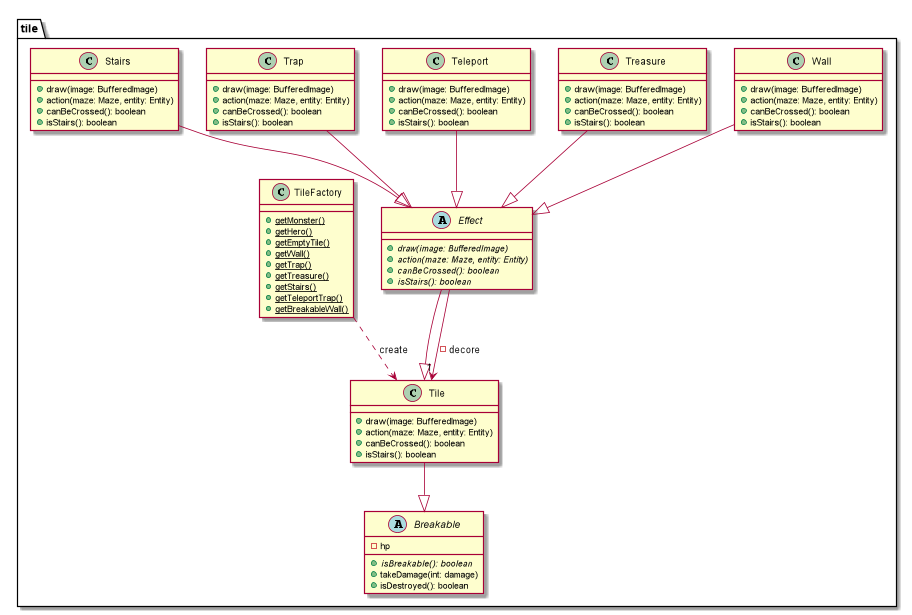

The diagram above was rendered by PlantUML. Its source (embedded in the PNG):
@startuml
package tile{

    class Tile{
        + draw(image: BufferedImage)
        + action(maze: Maze, entity: Entity)
        + canBeCrossed(): boolean
        + isStairs(): boolean
    }

    class Wall{
        + draw(image: BufferedImage)
        + action(maze: Maze, entity: Entity)
        + canBeCrossed(): boolean
        + isStairs(): boolean
    }

    class Treasure{
        + draw(image: BufferedImage)
        + action(maze: Maze, entity: Entity)
        + canBeCrossed(): boolean
        + isStairs(): boolean
    }

    abstract Breakable{
        - hp
        + {abstract} isBreakable(): boolean
        + takeDamage(int: damage)
        + isDestroyed(): boolean
    }

    class Teleport{
        + draw(image: BufferedImage)
        + action(maze: Maze, entity: Entity)
        + canBeCrossed(): boolean
        + isStairs(): boolean
    }

    class Trap{
        + draw(image: BufferedImage)
        + action(maze: Maze, entity: Entity)
        + canBeCrossed(): boolean
        + isStairs(): boolean
    }

    abstract Effect{
        + {abstract} draw(image: BufferedImage)
        + {abstract} action(maze: Maze, entity: Entity)
        + {abstract} canBeCrossed(): boolean
        + {abstract} isStairs(): boolean
    }

    class Stairs{
        + draw(image: BufferedImage)
        + action(maze: Maze, entity: Entity)
        + canBeCrossed(): boolean
        + isStairs(): boolean
    }

    class TileFactory{
        + {static}getMonster()
        + {static}getHero()
        + {static}getEmptyTile()
        + {static}getWall()
        + {static}getTrap()
        + {static}getTreasure()
        + {static}getStairs()
        + {static}getTeleportTrap()
        + {static}getBreakableWall()
    }

}

Wall --|> Effect
Effect --|> Tile
Effect --> "1" Tile : -decore
Trap --|> Effect
Treasure --|> Effect
Stairs --|> Effect
Teleport --|> Effect

Tile --|> Breakable

TileFactory ..> Tile : create

@enduml